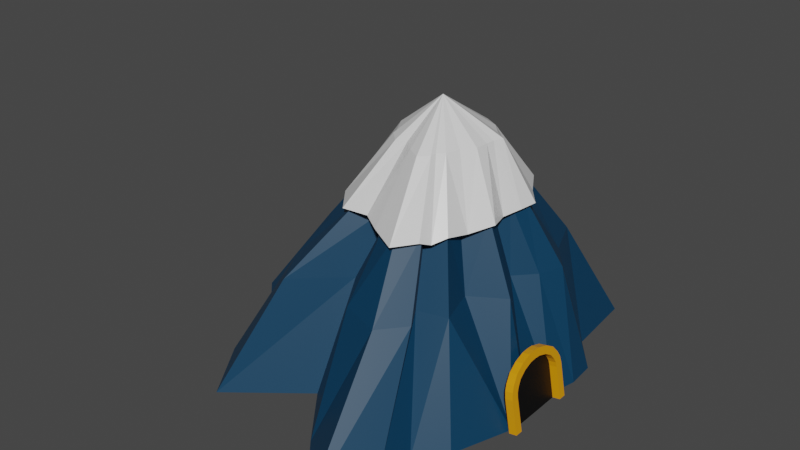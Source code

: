 # Source: Moutain.blend  (saved by Blender 3.0.42; exported with 4.5.12 LTS)
import bpy
from mathutils import Matrix  # noqa: F401  (used for matrix-valued properties, if any)

bpy.ops.wm.read_factory_settings(use_empty=True)
scene = bpy.context.scene
scene.name = 'Scene'

# ---- collections
col_collection = bpy.data.collections.new('Collection'); scene.collection.children.link(col_collection)

# ---- materials (node trees are filled in below, after node groups)
mat_snow = bpy.data.materials.new('Snow')
mat_snow.alpha_threshold = 0.0
mat_snow.use_transparent_shadow = False
mat_snow.line_color = (0.0, 0.0, 0.0, 1.0)
mat_moutain = bpy.data.materials.new('Moutain')
mat_moutain.use_transparent_shadow = False
mat_material = bpy.data.materials.new('Material')
mat_material.use_transparent_shadow = False
mat_door = bpy.data.materials.new('Door')
mat_door.use_transparent_shadow = False

# ---- material node trees
mat_snow.use_nodes = True; mat_snow.node_tree.nodes.clear()
_N = mat_snow.node_tree.nodes; _L = mat_snow.node_tree.links
n0 = _N.new('ShaderNodeOutputMaterial'); n0.name = 'Material Output'; n0.location = (300, 300)
n1 = _N.new('ShaderNodeBsdfPrincipled'); n1.name = 'Principled BSDF'; n1.location = (10, 300)
n1.distribution = 'GGX'
n1.subsurface_method = 'RANDOM_WALK_SKIN'
n1.inputs[2].default_value = 0.4
n1.inputs[3].default_value = 1.45
n1.inputs[27].default_value = (0.0, 0.0, 0.0, 1.0)
n1.inputs[28].default_value = 1.0
_L.new(n1.outputs[0], n0.inputs[0])
n0.is_active_output = True
mat_moutain.use_nodes = True; mat_moutain.node_tree.nodes.clear()
_N = mat_moutain.node_tree.nodes; _L = mat_moutain.node_tree.links
n0 = _N.new('ShaderNodeBsdfPrincipled'); n0.name = 'Principled BSDF'; n0.location = (10, 300)
n0.distribution = 'GGX'
n0.subsurface_method = 'RANDOM_WALK_SKIN'
n0.inputs[0].default_value = (0.0, 0.04137, 0.09461, 1.0)
n0.inputs[3].default_value = 1.45
n0.inputs[27].default_value = (0.0, 0.0, 0.0, 1.0)
n0.inputs[28].default_value = 1.0
n1 = _N.new('ShaderNodeOutputMaterial'); n1.name = 'Material Output'; n1.location = (300, 300)
_L.new(n0.outputs[0], n1.inputs[0])
n1.is_active_output = True
mat_material.use_nodes = True; mat_material.node_tree.nodes.clear()
_N = mat_material.node_tree.nodes; _L = mat_material.node_tree.links
n0 = _N.new('ShaderNodeBsdfPrincipled'); n0.name = 'Principled BSDF'; n0.location = (10, 300)
n0.distribution = 'GGX'
n0.subsurface_method = 'RANDOM_WALK_SKIN'
n0.inputs[0].default_value = (0.0, 0.0, 0.0, 1.0)
n0.inputs[3].default_value = 1.45
n0.inputs[27].default_value = (0.0, 0.0, 0.0, 1.0)
n0.inputs[28].default_value = 1.0
n1 = _N.new('ShaderNodeOutputMaterial'); n1.name = 'Material Output'; n1.location = (300, 300)
_L.new(n0.outputs[0], n1.inputs[0])
n1.is_active_output = True
mat_door.use_nodes = True; mat_door.node_tree.nodes.clear()
_N = mat_door.node_tree.nodes; _L = mat_door.node_tree.links
n0 = _N.new('ShaderNodeBsdfPrincipled'); n0.name = 'Principled BSDF'; n0.location = (10, 300)
n0.distribution = 'GGX'
n0.subsurface_method = 'RANDOM_WALK_SKIN'
n0.inputs[0].default_value = (0.8, 0.3166, 0.0, 1.0)
n0.inputs[3].default_value = 1.45
n0.inputs[27].default_value = (0.0, 0.0, 0.0, 1.0)
n0.inputs[28].default_value = 1.0
n1 = _N.new('ShaderNodeOutputMaterial'); n1.name = 'Material Output'; n1.location = (300, 300)
_L.new(n0.outputs[0], n1.inputs[0])
n1.is_active_output = True

# ---- world
world_world = bpy.data.worlds.new('World'); scene.world = world_world
world_world.use_nodes = True; world_world.node_tree.nodes.clear()
_N = world_world.node_tree.nodes; _L = world_world.node_tree.links
n0 = _N.new('ShaderNodeOutputWorld'); n0.name = 'World Output'; n0.location = (300, 300)
n1 = _N.new('ShaderNodeBackground'); n1.name = 'Background'; n1.location = (10, 300)
n1.inputs[0].default_value = (0.05088, 0.05088, 0.05088, 1.0)
_L.new(n1.outputs[0], n0.inputs[0])
n0.is_active_output = True
world_world.color = (0.05088, 0.05088, 0.05088)
world_world.use_sun_shadow = False
world_world.sun_shadow_jitter_overblur = 0.0

# ---- meshes
me_cube = bpy.data.meshes.new('Cube')
me_cube.from_pydata([(1.873, -0.8986, -0.0326), (1.944, 1.833, 0.01963), (1.99, 1.188, 0.01963), (1.852, 0.5655, 0.02773), (1.894, -0.3596, 0.06633), (1.316, 2.618, 0.01963), (1.166, 4.3, 0.01963), (-0.1051, 5.301, 0.01963), (-1.141, 5.317, 0.01963), (-2.762, 4.394, 0.01963), (-2.95, 3.281, 0.01963), (-4.354, 3.073, 0.01963), (-5.005, 2.515, 0.01963), (-5.204, 0.9164, 0.01963), (-5.771, 0.07133, 0.01963), (-4.356, -1.377, 0.01963), (-4.352, -2.446, 0.01963), (-3.437, -3.791, 0.01963), (-1.818, -2.499, 0.01963), (-0.9334, -3.625, -0.0724), (0.2355, -4.984, -0.2231), (0.8875, -3.788, -0.1261), (0.8812, -2.8, -0.05207), (1.444, -2.274, 0.01006), (0.4694, -0.6339, 2.354), (1.302, 1.566, 2.354), (1.095, 1.021, 2.354), (0.6922, 0.5854, 2.354), (1.214, -0.1708, 2.354), (0.8024, 2.193, 2.354), (0.4164, 3.136, 2.354), (-0.3247, 3.676, 2.354), (-0.8907, 3.61, 2.354), (-2.011, 3.074, 2.354), (-2.174, 2.257, 2.354), (-3.386, 2.252, 2.354), (-3.862, 1.787, 2.354), (-3.525, 0.7727, 2.354), (-4.01, 0.3346, 2.354), (-2.844, -0.9837, 2.354), (-3.234, -1.541, 2.354), (-2.709, -2.423, 2.354), (-1.66, -1.436, 2.354), (-1.027, -2.384, 2.354), (-0.105, -2.721, 2.354), (0.3639, -2.158, 2.354), (0.07082, -1.666, 2.354), (0.7274, -1.484, 2.354), (0.06032, -0.3202, 3.82), (0.5471, 1.182, 3.84), (0.4398, 0.8299, 3.838), (0.2052, 0.5237, 3.827), (0.5108, 0.0184, 3.84), (0.1345, 1.566, 3.84), (-0.1522, 2.128, 3.84), (-0.5663, 2.394, 3.84), (-0.9195, 2.338, 3.84), (-1.664, 2.144, 3.84), (-1.836, 1.677, 3.84), (-2.42, 1.616, 3.84), (-2.546, 1.293, 3.84), (-2.43, 0.7234, 3.84), (-2.786, 0.4356, 3.84), (-2.064, -0.1941, 3.839), (-2.36, -0.5008, 3.829), (-1.884, -1.068, 3.84), (-1.261, -0.5902, 3.841), (-0.9099, -1.334, 3.84), (-0.3817, -1.708, 3.84), (-0.03728, -1.339, 3.83), (-0.2436, -0.9926, 3.835), (0.1812, -0.8712, 3.84), (0.4029, -0.5149, 3.633), (0.743, 1.282, 3.734), (0.6728, 0.8966, 3.719), (0.5241, 0.4842, 3.66), (0.7016, -0.03295, 3.734), (0.3536, 1.76, 3.723), (-0.02361, 2.367, 3.734), (-0.5028, 2.679, 3.734), (-0.9029, 2.594, 3.734), (-1.749, 2.365, 3.734), (-1.989, 1.953, 3.73), (-2.616, 1.77, 3.734), (-2.793, 1.401, 3.734), (-2.816, 0.8142, 3.692), (-3.015, 0.4636, 3.752), (-2.598, -0.306, 3.662), (-2.549, -0.7249, 3.734), (-2.053, -1.352, 3.734), (-1.453, -1.301, 3.743), (-0.9693, -1.629, 3.734), (-0.2728, -2.031, 3.736), (0.05138, -1.553, 3.734), (0.1337, -1.294, 3.625), (0.3294, -1.037, 3.734), (-0.2103, -0.008314, 5.052), (0.1013, 0.9795, 5.048), (0.02261, 0.7736, 5.048), (-0.004792, 0.5846, 5.039), (-0.014, 0.2709, 5.048), (-0.1615, 1.172, 5.048), (-0.4228, 1.458, 5.048), (-0.7428, 1.634, 5.048), (-0.9527, 1.609, 5.048), (-1.358, 1.415, 5.048), (-1.572, 1.22, 5.03), (-1.781, 1.09, 5.048), (-1.897, 0.9182, 5.048), (-1.863, 0.5777, 5.048), (-2.024, 0.4177, 5.048), (-1.802, 0.006665, 5.032), (-1.746, -0.1557, 5.045), (-1.472, -0.4257, 5.048), (-1.215, -0.3615, 5.064), (-0.9478, -0.6052, 5.048), (-0.6437, -0.7887, 5.048), (-0.4556, -0.5887, 5.049), (-0.4388, -0.4617, 5.055), (-0.31, -0.3097, 5.048), (-0.9572, 0.4072, 5.882), (-1.113, 0.2721, -0.003668)], [], [(21, 22, 46, 45), (14, 15, 39, 38), (7, 8, 32, 31), (22, 23, 47, 46), (3, 2, 26, 27), (15, 16, 40, 39), (8, 9, 33, 32), (0, 24, 47, 23), (4, 3, 27, 28), (16, 17, 41, 40), (9, 10, 34, 33), (0, 4, 28, 24), (17, 18, 42, 41), (10, 11, 35, 34), (2, 1, 25, 26), (18, 19, 43, 42), (11, 12, 36, 35), (1, 5, 29, 25), (19, 20, 44, 43), (12, 13, 37, 36), (5, 6, 30, 29), (20, 21, 45, 44), (13, 14, 38, 37), (6, 7, 31, 30), (36, 37, 61, 60), (29, 30, 54, 53), (44, 45, 69, 68), (37, 38, 62, 61), (30, 31, 55, 54), (45, 46, 70, 69), (38, 39, 63, 62), (31, 32, 56, 55), (46, 47, 71, 70), (27, 26, 50, 51), (39, 40, 64, 63), (32, 33, 57, 56), (24, 48, 71, 47), (28, 27, 51, 52), (40, 41, 65, 64), (33, 34, 58, 57), (24, 28, 52, 48), (41, 42, 66, 65), (34, 35, 59, 58), (26, 25, 49, 50), (42, 43, 67, 66), (35, 36, 60, 59), (25, 29, 53, 49), (43, 44, 68, 67), (48, 72, 95, 71), (52, 51, 75, 76), (64, 65, 89, 88), (57, 58, 82, 81), (48, 52, 76, 72), (65, 66, 90, 89), (58, 59, 83, 82), (50, 49, 73, 74), (66, 67, 91, 90), (59, 60, 84, 83), (49, 53, 77, 73), (67, 68, 92, 91), (60, 61, 85, 84), (53, 54, 78, 77), (68, 69, 93, 92), (61, 62, 86, 85), (54, 55, 79, 78), (69, 70, 94, 93), (62, 63, 87, 86), (55, 56, 80, 79), (70, 71, 95, 94), (51, 50, 74, 75), (63, 64, 88, 87), (56, 57, 81, 80), (78, 79, 103, 102), (93, 94, 118, 117), (86, 87, 111, 110), (79, 80, 104, 103), (94, 95, 119, 118), (75, 74, 98, 99), (87, 88, 112, 111), (80, 81, 105, 104), (72, 96, 119, 95), (76, 75, 99, 100), (88, 89, 113, 112), (81, 82, 106, 105), (72, 76, 100, 96), (89, 90, 114, 113), (82, 83, 107, 106), (74, 73, 97, 98), (90, 91, 115, 114), (83, 84, 108, 107), (73, 77, 101, 97), (91, 92, 116, 115), (84, 85, 109, 108), (77, 78, 102, 101), (92, 93, 117, 116), (85, 86, 110, 109), (106, 107, 120), (98, 97, 120), (114, 115, 120), (107, 108, 120), (97, 101, 120), (115, 116, 120), (108, 109, 120), (101, 102, 120), (116, 117, 120), (109, 110, 120), (102, 103, 120), (117, 118, 120), (110, 111, 120), (103, 104, 120), (118, 119, 120), (99, 98, 120), (111, 112, 120), (104, 105, 120), (96, 120, 119), (100, 99, 120), (112, 113, 120), (105, 106, 120), (96, 100, 120), (113, 114, 120), (5, 1, 121), (20, 19, 121), (13, 12, 121), (6, 5, 121), (21, 20, 121), (14, 13, 121), (7, 6, 121), (22, 21, 121), (15, 14, 121), (8, 7, 121), (23, 22, 121), (2, 3, 121), (16, 15, 121), (9, 8, 121), (23, 121, 0), (3, 4, 121), (17, 16, 121), (10, 9, 121), (4, 0, 121), (18, 17, 121), (11, 10, 121), (1, 2, 121), (19, 18, 121), (12, 11, 121)])
me_cube.polygons.foreach_set('material_index', [1, 1, 1, 1, 1, 1, 1, 1, 1, 1, 1, 1, 1, 1, 1, 1, 1, 1, 1, 1, 1, 1, 1, 1, 1, 1, 1, 1, 1, 1, 1, 1, 1, 1, 1, 1, 1, 1, 1, 1, 1, 1, 1, 1, 1, 1, 1, 1, 0, 0, 0, 0, 0, 0, 0, 0, 0, 0, 0, 0, 0, 0, 0, 0, 0, 0, 0, 0, 0, 0, 0, 0, 0, 0, 0, 0, 0, 0, 0, 0, 0, 0, 0, 0, 0, 0, 0, 0, 0, 0, 0, 0, 0, 0, 0, 0, 0, 0, 0, 0, 0, 0, 0, 0, 0, 0, 0, 0, 0, 0, 0, 0, 0, 0, 0, 0, 0, 0, 0, 0, 1, 1, 1, 1, 1, 1, 1, 1, 1, 1, 1, 1, 1, 1, 1, 1, 1, 1, 1, 1, 1, 1, 1, 1])
_uv = me_cube.uv_layers.new(name='UVMap')
_uv.uv.foreach_set('vector', [0.0, 0.0, 0.0, 0.0, 0.0, 0.0, 0.0, 0.0, 0.0, 0.0, 0.0, 0.0, 0.0, 0.0, 0.0, 0.0, 0.0, 0.0, 0.0, 0.0, 0.0, 0.0, 0.0, 0.0, 0.0, 0.0, 0.0, 0.0, 0.0, 0.0, 0.0, 0.0, 0.0, 0.0, 0.0, 0.0, 0.0, 0.0, 0.0, 0.0, 0.0, 0.0, 0.0, 0.0, 0.0, 0.0, 0.0, 0.0, 0.0, 0.0, 0.0, 0.0, 0.0, 0.0, 0.0, 0.0, 0.0, 0.0, 0.0, 0.0, 0.0, 0.0, 0.0, 0.0, 0.0, 0.0, 0.0, 0.0, 0.0, 0.0, 0.0, 0.0, 0.0, 0.0, 0.0, 0.0, 0.0, 0.0, 0.0, 0.0, 0.0, 0.0, 0.0, 0.0, 0.0, 0.0, 0.0, 0.0, 0.0, 0.0, 0.0, 0.0, 0.0, 0.0, 0.0, 0.0, 0.0, 0.0, 0.0, 0.0, 0.0, 0.0, 0.0, 0.0, 0.0, 0.0, 0.0, 0.0, 0.0, 0.0, 0.0, 0.0, 0.0, 0.0, 0.0, 0.0, 0.0, 0.0, 0.0, 0.0, 0.0, 0.0, 0.0, 0.0, 0.0, 0.0, 0.0, 0.0, 0.0, 0.0, 0.0, 0.0, 0.0, 0.0, 0.0, 0.0, 0.0, 0.0, 0.0, 0.0, 0.0, 0.0, 0.0, 0.0, 0.0, 0.0, 0.0, 0.0, 0.0, 0.0, 0.0, 0.0, 0.0, 0.0, 0.0, 0.0, 0.0, 0.0, 0.0, 0.0, 0.0, 0.0, 0.0, 0.0, 0.0, 0.0, 0.0, 0.0, 0.0, 0.0, 0.0, 0.0, 0.0, 0.0, 0.0, 0.0, 0.0, 0.0, 0.0, 0.0, 0.0, 0.0, 0.0, 0.0, 0.0, 0.0, 0.0, 0.0, 0.0, 0.0, 0.0, 0.0, 0.0, 0.0, 0.0, 0.0, 0.0, 0.0, 0.0, 0.0, 0.0, 0.0, 0.0, 0.0, 0.0, 0.0, 0.0, 0.0, 0.0, 0.0, 0.0, 0.0, 0.0, 0.0, 0.0, 0.0, 0.0, 0.0, 0.0, 0.0, 0.0, 0.0, 0.0, 0.0, 0.0, 0.0, 0.0, 0.0, 0.0, 0.0, 0.0, 0.0, 0.0, 0.0, 0.0, 0.0, 0.0, 0.0, 0.0, 0.0, 0.0, 0.0, 0.0, 0.0, 0.0, 0.0, 0.0, 0.0, 0.0, 0.0, 0.0, 0.0, 0.0, 0.0, 0.0, 0.0, 0.0, 0.0, 0.0, 0.0, 0.0, 0.0, 0.0, 0.0, 0.0, 0.0, 0.0, 0.0, 0.0, 0.0, 0.0, 0.0, 0.0, 0.0, 0.0, 0.0, 0.0, 0.0, 0.0, 0.0, 0.0, 0.0, 0.0, 0.0, 0.0, 0.0, 0.0, 0.0, 0.0, 0.0, 0.0, 0.0, 0.0, 0.0, 0.0, 0.0, 0.0, 0.0, 0.0, 0.0, 0.0, 0.0, 0.0, 0.0, 0.0, 0.0, 0.0, 0.0, 0.0, 0.0, 0.0, 0.0, 0.0, 0.0, 0.0, 0.0, 0.0, 0.0, 0.0, 0.0, 0.0, 0.0, 0.0, 0.0, 0.0, 0.0, 0.0, 0.0, 0.0, 0.0, 0.0, 0.0, 0.0, 0.0, 0.0, 0.0, 0.0, 0.0, 0.0, 0.0, 0.0, 0.0, 0.0, 0.0, 0.0, 0.0, 0.0, 0.0, 0.0, 0.0, 0.0, 0.0, 0.0, 0.0, 0.0, 0.0, 0.0, 0.0, 0.0, 0.0, 0.0, 0.0, 0.0, 0.0, 0.0, 0.0, 0.0, 0.0, 0.0, 0.0, 0.0, 0.0, 0.0, 0.0, 0.0, 0.0, 0.0, 0.0, 0.0, 0.0, 0.0, 0.0, 0.0, 0.0, 0.0, 0.0, 0.0, 0.0, 0.0, 0.0, 0.0, 0.0, 0.0, 0.0, 0.0, 0.0, 0.0, 0.0, 0.0, 0.0, 0.0, 0.0, 0.0, 0.0, 0.0, 0.0, 0.0, 0.0, 0.0, 0.0, 0.0, 0.0, 0.0, 0.0, 0.0, 0.0, 0.0, 0.0, 0.0, 0.0, 0.0, 0.0, 0.0, 0.0, 0.0, 0.0, 0.0, 0.0, 0.0, 0.0, 0.0, 0.0, 0.0, 0.0, 0.0, 0.0, 0.0, 0.0, 0.0, 0.0, 0.0, 0.0, 0.0, 0.0, 0.0, 0.0, 0.0, 0.0, 0.0, 0.0, 0.0, 0.0, 0.0, 0.0, 0.0, 0.0, 0.0, 0.0, 0.0, 0.0, 0.0, 0.0, 0.0, 0.0, 0.0, 0.0, 0.0, 0.0, 0.0, 0.0, 0.0, 0.0, 0.0, 0.0, 0.0, 0.0, 0.0, 0.0, 0.0, 0.0, 0.0, 0.0, 0.0, 0.0, 0.0, 0.0, 0.0, 0.0, 0.0, 0.0, 0.0, 0.0, 0.0, 0.0, 0.0, 0.0, 0.0, 0.0, 0.0, 0.0, 0.0, 0.0, 0.0, 0.0, 0.0, 0.0, 0.0, 0.0, 0.0, 0.0, 0.0, 0.0, 0.0, 0.0, 0.0, 0.0, 0.0, 0.0, 0.0, 0.0, 0.0, 0.0, 0.0, 0.0, 0.0, 0.0, 0.0, 0.0, 0.0, 0.0, 0.0, 0.0, 0.0, 0.0, 0.0, 0.0, 0.0, 0.0, 0.0, 0.0, 0.0, 0.0, 0.0, 0.0, 0.0, 0.0, 0.0, 0.0, 0.0, 0.0, 0.0, 0.0, 0.0, 0.0, 0.0, 0.0, 0.0, 0.0, 0.0, 0.0, 0.0, 0.0, 0.0, 0.0, 0.0, 0.0, 0.0, 0.0, 0.0, 0.0, 0.0, 0.0, 0.0, 0.0, 0.0, 0.0, 0.0, 0.0, 0.0, 0.0, 0.0, 0.0, 0.0, 0.0, 0.0, 0.0, 0.0, 0.0, 0.0, 0.0, 0.0, 0.0, 0.0, 0.0, 0.0, 0.0, 0.0, 0.0, 0.0, 0.0, 0.0, 0.0, 0.0, 0.0, 0.0, 0.0, 0.0, 0.0, 0.0, 0.0, 0.0, 0.0, 0.0, 0.0, 0.0, 0.0, 0.0, 0.0, 0.0, 0.0, 0.0, 0.0, 0.0, 0.0, 0.0, 0.0, 0.0, 0.0, 0.0, 0.0, 0.0, 0.0, 0.0, 0.0, 0.0, 0.0, 0.0, 0.0, 0.0, 0.0, 0.0, 0.0, 0.0, 0.0, 0.0, 0.0, 0.0, 0.0, 0.0, 0.0, 0.0, 0.0, 0.0, 0.0, 0.0, 0.0, 0.0, 0.0, 0.0, 0.0, 0.0, 0.0, 0.0, 0.0, 0.0, 0.0, 0.0, 0.0, 0.0, 0.0, 0.0, 0.0, 0.0, 0.0, 0.0, 0.0, 0.0, 0.0, 0.0, 0.0, 0.0, 0.0, 0.0, 0.0, 0.0, 0.0, 0.0, 0.0, 0.0, 0.0, 0.0, 0.0, 0.0, 0.0, 0.0, 0.0, 0.0, 0.0, 0.0, 0.0, 0.0, 0.0, 0.0, 0.0, 0.0, 0.0, 0.0, 0.0, 0.0, 0.0, 0.0, 0.0, 0.0, 0.0, 0.0, 0.0, 0.0, 0.0, 0.0, 0.0, 0.0, 0.0, 0.0, 0.0, 0.0, 0.0, 0.0, 0.0, 0.0, 0.0, 0.0, 0.0, 0.0, 0.0, 0.0, 0.0, 0.0, 0.0, 0.0, 0.0, 0.0, 0.0, 0.0, 0.0, 0.0, 0.0, 0.0, 0.0, 0.0, 0.0, 0.0, 0.0, 0.0, 0.0, 0.0, 0.0, 0.0, 0.0, 0.0, 0.0, 0.0, 0.0, 0.0, 0.0, 0.0, 0.0, 0.0, 0.0, 0.0, 0.0, 0.0, 0.0, 0.0, 0.0, 0.0, 0.0, 0.0, 0.0, 0.0, 0.0, 0.0, 0.0, 0.0, 0.0, 0.0, 0.0, 0.0, 0.0, 0.0, 0.0, 0.0, 0.0, 0.0, 0.0, 0.0, 0.0, 0.0, 0.0, 0.0, 0.0, 0.0, 0.0, 0.0, 0.0, 0.0, 0.0, 0.0, 0.0, 0.0, 0.0, 0.0, 0.0, 0.0, 0.0, 0.0, 0.0, 0.0, 0.0, 0.0, 0.0, 0.0, 0.0, 0.0, 0.0, 0.0, 0.0, 0.0, 0.0, 0.0, 0.0, 0.0, 0.0, 0.0, 0.0, 0.0, 0.0, 0.0, 0.0, 0.0, 0.0, 0.0, 0.0, 0.0, 0.0, 0.0, 0.0, 0.0, 0.0, 0.0, 0.0, 0.0, 0.0, 0.0, 0.0, 0.0, 0.0, 0.0, 0.0, 0.0, 0.0, 0.0, 0.0, 0.0, 0.0, 0.0, 0.0, 0.0, 0.0, 0.0, 0.0, 0.0, 0.0, 0.0, 0.0, 0.0, 0.0, 0.0, 0.0, 0.0, 0.0, 0.0, 0.0, 0.0, 0.0, 0.0, 0.0, 0.0, 0.0, 0.0, 0.0, 0.0, 0.0, 0.0, 0.0, 0.0, 0.0, 0.0, 0.0, 0.0, 0.0, 0.0, 0.0, 0.0, 0.0, 0.0, 0.0, 0.0, 0.0, 0.0, 0.0, 0.0, 0.0, 0.0, 0.0, 0.0, 0.0, 0.0, 0.0, 0.0, 0.0, 0.0, 0.0, 0.0, 0.0, 0.0, 0.0, 0.0, 0.0, 0.0, 0.0, 0.0, 0.0, 0.0, 0.0, 0.0, 0.0, 0.0, 0.0, 0.0, 0.0, 0.0, 0.0, 0.0, 0.0, 0.0, 0.0, 0.0, 0.0, 0.0, 0.0, 0.0, 0.0, 0.0, 0.0, 0.0, 0.0, 0.0, 0.0, 0.0, 0.0, 0.0, 0.0, 0.0, 0.0, 0.0, 0.0, 0.0, 0.0, 0.0, 0.0, 0.0, 0.0, 0.0, 0.0, 0.0, 0.0, 0.0, 0.0, 0.0, 0.0, 0.0, 0.0, 0.0, 0.0, 0.0, 0.0, 0.0, 0.0, 0.0, 0.0, 0.0, 0.0, 0.0, 0.0, 0.0, 0.0, 0.0, 0.0, 0.0, 0.0, 0.0, 0.0, 0.0, 0.0, 0.0, 0.0, 0.0, 0.0, 0.0, 0.0, 0.0, 0.0, 0.0, 0.0, 0.0, 0.0, 0.0, 0.0, 0.0, 0.0, 0.0, 0.0, 0.0, 0.0, 0.0, 0.0, 0.0, 0.0, 0.0, 0.0, 0.0, 0.0, 0.0, 0.0, 0.0, 0.0, 0.0, 0.0, 0.0, 0.0, 0.0, 0.0, 0.0, 0.0, 0.0, 0.0, 0.0, 0.0, 0.0, 0.0, 0.0, 0.0, 0.0, 0.0, 0.0, 0.0])
me_cube.materials.append(mat_snow)
me_cube.materials.append(mat_moutain)
me_cube.use_remesh_preserve_volume = False
me_cube.use_remesh_preserve_attributes = False
me_cube.use_mirror_vertex_groups = False
me_cube.update()
me_cube_001 = bpy.data.meshes.new('Cube.001')
me_cube_001.from_pydata([(-0.4426, -2.906, -1.199), (-0.4426, -2.906, -0.6152), (-0.4426, -2.322, -1.199), (-0.4426, -2.322, -0.6152), (0.141, -2.906, -1.199), (0.141, -2.906, -0.6152), (0.141, -2.322, -1.199), (0.141, -2.322, -0.6152), (-0.4426, -2.906, -0.03189), (-0.4426, -2.322, -0.03189), (0.141, -2.906, -0.03189), (0.141, -2.322, -0.03189), (-0.4426, -2.906, 0.6681), (-0.4426, -2.322, 0.6681), (0.141, -2.906, 0.6681), (0.141, -2.322, 0.6681), (-0.4426, -2.902, 1.375), (-0.4426, -2.326, 1.283), (0.141, -2.902, 1.375), (0.141, -2.326, 1.283), (-0.4426, -2.807, 1.895), (-0.4426, -2.278, 1.649), (0.141, -2.807, 1.895), (0.141, -2.278, 1.649), (-0.4426, -2.602, 2.322), (-0.4426, -2.138, 1.968), (0.141, -2.602, 2.322), (0.141, -2.138, 1.968), (-0.4426, -2.118, 2.923), (-0.4426, -1.815, 2.425), (0.141, -2.118, 2.923), (0.141, -1.815, 2.425), (-0.4426, -1.397, 3.351), (-0.4426, -1.226, 2.793), (0.141, -1.397, 3.351), (0.141, -1.226, 2.793), (-0.4426, -0.562, 3.598), (-0.4426, -0.53, 3.015), (0.141, -0.562, 3.598), (0.141, -0.53, 3.015), (-0.4426, -0.03408, 3.627), (-0.4426, -0.03408, 3.043), (0.141, -0.03408, 3.627), (0.141, -0.03408, 3.043), (-0.4426, 2.838, -1.199), (-0.4426, 2.838, -0.6152), (-0.4426, 2.254, -1.199), (-0.4426, 2.254, -0.6152), (0.141, 2.838, -1.199), (0.141, 2.838, -0.6152), (0.141, 2.254, -1.199), (0.141, 2.254, -0.6152), (-0.4426, 2.838, -0.03189), (-0.4426, 2.254, -0.03189), (0.141, 2.838, -0.03189), (0.141, 2.254, -0.03189), (-0.4426, 2.838, 0.6681), (-0.4426, 2.254, 0.6681), (0.141, 2.838, 0.6681), (0.141, 2.254, 0.6681), (-0.4426, 2.834, 1.375), (-0.4426, 2.258, 1.283), (0.141, 2.834, 1.375), (0.141, 2.258, 1.283), (-0.4426, 2.739, 1.895), (-0.4426, 2.21, 1.649), (0.141, 2.739, 1.895), (0.141, 2.21, 1.649), (-0.4426, 2.534, 2.322), (-0.4426, 2.07, 1.968), (0.141, 2.534, 2.322), (0.141, 2.07, 1.968), (-0.4426, 2.05, 2.923), (-0.4426, 1.747, 2.425), (0.141, 2.05, 2.923), (0.141, 1.747, 2.425), (-0.4426, 1.329, 3.351), (-0.4426, 1.158, 2.793), (0.141, 1.329, 3.351), (0.141, 1.158, 2.793), (-0.4426, 0.4938, 3.598), (-0.4426, 0.4619, 3.015), (0.141, 0.4938, 3.598), (0.141, 0.4619, 3.015), (-0.4426, -0.03408, -1.213)], [], [(0, 1, 3, 2), (2, 3, 7, 6), (6, 7, 5, 4), (4, 5, 1, 0), (2, 6, 4, 0), (5, 7, 11, 10), (8, 10, 14, 12), (3, 1, 8, 9), (1, 5, 10, 8), (7, 3, 9, 11), (14, 15, 19, 18), (11, 9, 13, 15), (10, 11, 15, 14), (9, 8, 12, 13), (18, 19, 23, 22), (13, 12, 16, 17), (12, 14, 18, 16), (15, 13, 17, 19), (20, 22, 26, 24), (17, 16, 20, 21), (16, 18, 22, 20), (19, 17, 21, 23), (26, 27, 31, 30), (23, 21, 25, 27), (22, 23, 27, 26), (21, 20, 24, 25), (29, 28, 32, 33), (25, 24, 28, 29), (24, 26, 30, 28), (27, 25, 29, 31), (32, 34, 38, 36), (28, 30, 34, 32), (31, 29, 33, 35), (30, 31, 35, 34), (38, 39, 43, 42), (35, 33, 37, 39), (34, 35, 39, 38), (33, 32, 36, 37), (43, 41, 40, 42), (37, 36, 40, 41), (36, 38, 42, 40), (39, 37, 41, 43), (44, 46, 47, 45), (46, 50, 51, 47), (50, 48, 49, 51), (48, 44, 45, 49), (46, 44, 48, 50), (49, 54, 55, 51), (52, 56, 58, 54), (47, 53, 52, 45), (45, 52, 54, 49), (51, 55, 53, 47), (58, 62, 63, 59), (55, 59, 57, 53), (54, 58, 59, 55), (53, 57, 56, 52), (62, 66, 67, 63), (57, 61, 60, 56), (56, 60, 62, 58), (59, 63, 61, 57), (64, 68, 70, 66), (61, 65, 64, 60), (60, 64, 66, 62), (63, 67, 65, 61), (70, 74, 75, 71), (67, 71, 69, 65), (66, 70, 71, 67), (65, 69, 68, 64), (73, 77, 76, 72), (69, 73, 72, 68), (68, 72, 74, 70), (71, 75, 73, 69), (76, 80, 82, 78), (72, 76, 78, 74), (75, 79, 77, 73), (74, 78, 79, 75), (82, 42, 43, 83), (79, 83, 81, 77), (78, 82, 83, 79), (77, 81, 80, 76), (81, 41, 40, 80), (80, 40, 42, 82), (83, 43, 41, 81), (3, 2, 84), (9, 13, 84), (9, 3, 84), (17, 13, 84), (21, 25, 84), (46, 47, 84), (33, 29, 84), (21, 17, 84), (57, 53, 84), (47, 53, 84), (29, 25, 84), (33, 37, 84), (81, 41, 84), (57, 61, 84), (69, 65, 84), (73, 77, 84), (61, 65, 84), (41, 37, 84), (69, 73, 84), (81, 77, 84)])
me_cube_001.polygons.foreach_set('material_index', [1, 1, 1, 1, 1, 1, 1, 1, 1, 1, 1, 1, 1, 1, 1, 1, 1, 1, 1, 1, 1, 1, 1, 1, 1, 1, 1, 1, 1, 1, 1, 1, 1, 1, 1, 1, 1, 1, 1, 1, 1, 1, 1, 1, 1, 1, 1, 1, 1, 1, 1, 1, 1, 1, 1, 1, 1, 1, 1, 1, 1, 1, 1, 1, 1, 1, 1, 1, 1, 1, 1, 1, 1, 1, 1, 1, 1, 1, 1, 1, 1, 1, 1, 0, 0, 0, 0, 0, 0, 0, 0, 0, 0, 0, 0, 0, 0, 0, 0, 0, 0, 0, 0])
_uv = me_cube_001.uv_layers.new(name='UVMap')
_uv.uv.foreach_set('vector', [0.375, 0.0, 0.625, 0.0, 0.625, 0.25, 0.375, 0.25, 0.375, 0.25, 0.625, 0.25, 0.625, 0.5, 0.375, 0.5, 0.375, 0.5, 0.625, 0.5, 0.625, 0.75, 0.375, 0.75, 0.375, 0.75, 0.625, 0.75, 0.625, 1.0, 0.375, 1.0, 0.125, 0.5, 0.375, 0.5, 0.375, 0.75, 0.125, 0.75, 0.625, 0.75, 0.625, 0.5, 0.625, 0.5, 0.625, 0.75, 0.625, 1.0, 0.625, 0.75, 0.625, 0.75, 0.625, 1.0, 0.625, 0.25, 0.625, 0.0, 0.625, 0.0, 0.625, 0.25, 0.625, 1.0, 0.625, 0.75, 0.625, 0.75, 0.625, 1.0, 0.625, 0.5, 0.625, 0.25, 0.625, 0.25, 0.625, 0.5, 0.625, 0.75, 0.625, 0.5, 0.625, 0.5, 0.625, 0.75, 0.625, 0.5, 0.625, 0.25, 0.625, 0.25, 0.625, 0.5, 0.625, 0.75, 0.625, 0.5, 0.625, 0.5, 0.625, 0.75, 0.625, 0.25, 0.625, 0.0, 0.625, 0.0, 0.625, 0.25, 0.625, 0.75, 0.625, 0.5, 0.625, 0.5, 0.625, 0.75, 0.625, 0.25, 0.625, 0.0, 0.625, 0.0, 0.625, 0.25, 0.625, 1.0, 0.625, 0.75, 0.625, 0.75, 0.625, 1.0, 0.625, 0.5, 0.625, 0.25, 0.625, 0.25, 0.625, 0.5, 0.625, 1.0, 0.625, 0.75, 0.625, 0.75, 0.625, 1.0, 0.625, 0.25, 0.625, 0.0, 0.625, 0.0, 0.625, 0.25, 0.625, 1.0, 0.625, 0.75, 0.625, 0.75, 0.625, 1.0, 0.625, 0.5, 0.625, 0.25, 0.625, 0.25, 0.625, 0.5, 0.625, 0.75, 0.625, 0.5, 0.625, 0.5, 0.625, 0.75, 0.625, 0.5, 0.625, 0.25, 0.625, 0.25, 0.625, 0.5, 0.625, 0.75, 0.625, 0.5, 0.625, 0.5, 0.625, 0.75, 0.625, 0.25, 0.625, 0.0, 0.625, 0.0, 0.625, 0.25, 0.625, 0.25, 0.625, 0.0, 0.625, 0.0, 0.625, 0.25, 0.625, 0.25, 0.625, 0.0, 0.625, 0.0, 0.625, 0.25, 0.625, 1.0, 0.625, 0.75, 0.625, 0.75, 0.625, 1.0, 0.625, 0.5, 0.625, 0.25, 0.625, 0.25, 0.625, 0.5, 0.625, 1.0, 0.625, 0.75, 0.625, 0.75, 0.625, 1.0, 0.625, 1.0, 0.625, 0.75, 0.625, 0.75, 0.625, 1.0, 0.625, 0.5, 0.625, 0.25, 0.625, 0.25, 0.625, 0.5, 0.625, 0.75, 0.625, 0.5, 0.625, 0.5, 0.625, 0.75, 0.625, 0.75, 0.625, 0.5, 0.625, 0.5, 0.625, 0.75, 0.625, 0.5, 0.625, 0.25, 0.625, 0.25, 0.625, 0.5, 0.625, 0.75, 0.625, 0.5, 0.625, 0.5, 0.625, 0.75, 0.625, 0.25, 0.625, 0.0, 0.625, 0.0, 0.625, 0.25, 0.625, 0.5, 0.875, 0.5, 0.875, 0.75, 0.625, 0.75, 0.625, 0.25, 0.625, 0.0, 0.625, 0.0, 0.625, 0.25, 0.625, 1.0, 0.625, 0.75, 0.625, 0.75, 0.625, 1.0, 0.625, 0.5, 0.625, 0.25, 0.625, 0.25, 0.625, 0.5, 0.375, 0.0, 0.375, 0.25, 0.625, 0.25, 0.625, 0.0, 0.375, 0.25, 0.375, 0.5, 0.625, 0.5, 0.625, 0.25, 0.375, 0.5, 0.375, 0.75, 0.625, 0.75, 0.625, 0.5, 0.375, 0.75, 0.375, 1.0, 0.625, 1.0, 0.625, 0.75, 0.125, 0.5, 0.125, 0.75, 0.375, 0.75, 0.375, 0.5, 0.625, 0.75, 0.625, 0.75, 0.625, 0.5, 0.625, 0.5, 0.625, 1.0, 0.625, 1.0, 0.625, 0.75, 0.625, 0.75, 0.625, 0.25, 0.625, 0.25, 0.625, 0.0, 0.625, 0.0, 0.625, 1.0, 0.625, 1.0, 0.625, 0.75, 0.625, 0.75, 0.625, 0.5, 0.625, 0.5, 0.625, 0.25, 0.625, 0.25, 0.625, 0.75, 0.625, 0.75, 0.625, 0.5, 0.625, 0.5, 0.625, 0.5, 0.625, 0.5, 0.625, 0.25, 0.625, 0.25, 0.625, 0.75, 0.625, 0.75, 0.625, 0.5, 0.625, 0.5, 0.625, 0.25, 0.625, 0.25, 0.625, 0.0, 0.625, 0.0, 0.625, 0.75, 0.625, 0.75, 0.625, 0.5, 0.625, 0.5, 0.625, 0.25, 0.625, 0.25, 0.625, 0.0, 0.625, 0.0, 0.625, 1.0, 0.625, 1.0, 0.625, 0.75, 0.625, 0.75, 0.625, 0.5, 0.625, 0.5, 0.625, 0.25, 0.625, 0.25, 0.625, 1.0, 0.625, 1.0, 0.625, 0.75, 0.625, 0.75, 0.625, 0.25, 0.625, 0.25, 0.625, 0.0, 0.625, 0.0, 0.625, 1.0, 0.625, 1.0, 0.625, 0.75, 0.625, 0.75, 0.625, 0.5, 0.625, 0.5, 0.625, 0.25, 0.625, 0.25, 0.625, 0.75, 0.625, 0.75, 0.625, 0.5, 0.625, 0.5, 0.625, 0.5, 0.625, 0.5, 0.625, 0.25, 0.625, 0.25, 0.625, 0.75, 0.625, 0.75, 0.625, 0.5, 0.625, 0.5, 0.625, 0.25, 0.625, 0.25, 0.625, 0.0, 0.625, 0.0, 0.625, 0.25, 0.625, 0.25, 0.625, 0.0, 0.625, 0.0, 0.625, 0.25, 0.625, 0.25, 0.625, 0.0, 0.625, 0.0, 0.625, 1.0, 0.625, 1.0, 0.625, 0.75, 0.625, 0.75, 0.625, 0.5, 0.625, 0.5, 0.625, 0.25, 0.625, 0.25, 0.625, 1.0, 0.625, 1.0, 0.625, 0.75, 0.625, 0.75, 0.625, 1.0, 0.625, 1.0, 0.625, 0.75, 0.625, 0.75, 0.625, 0.5, 0.625, 0.5, 0.625, 0.25, 0.625, 0.25, 0.625, 0.75, 0.625, 0.75, 0.625, 0.5, 0.625, 0.5, 0.625, 0.75, 0.625, 0.75, 0.625, 0.5, 0.625, 0.5, 0.625, 0.5, 0.625, 0.5, 0.625, 0.25, 0.625, 0.25, 0.625, 0.75, 0.625, 0.75, 0.625, 0.5, 0.625, 0.5, 0.625, 0.25, 0.625, 0.25, 0.625, 0.0, 0.625, 0.0, 0.625, 0.25, 0.625, 0.25, 0.625, 0.0, 0.625, 0.0, 0.625, 1.0, 0.625, 1.0, 0.625, 0.75, 0.625, 0.75, 0.625, 0.5, 0.625, 0.5, 0.625, 0.25, 0.625, 0.25, 0.625, 0.25, 0.375, 0.25, 0.625, 0.25, 0.625, 0.25, 0.625, 0.25, 0.625, 0.25, 0.625, 0.25, 0.625, 0.25, 0.625, 0.25, 0.625, 0.25, 0.625, 0.25, 0.625, 0.25, 0.625, 0.25, 0.625, 0.25, 0.625, 0.25, 0.375, 0.25, 0.625, 0.25, 0.375, 0.25, 0.625, 0.25, 0.625, 0.25, 0.625, 0.25, 0.625, 0.25, 0.625, 0.25, 0.625, 0.25, 0.625, 0.25, 0.625, 0.25, 0.625, 0.25, 0.625, 0.25, 0.625, 0.25, 0.625, 0.25, 0.625, 0.25, 0.625, 0.25, 0.625, 0.25, 0.625, 0.25, 0.625, 0.25, 0.625, 0.25, 0.625, 0.25, 0.625, 0.25, 0.625, 0.25, 0.625, 0.25, 0.625, 0.25, 0.625, 0.25, 0.625, 0.25, 0.625, 0.25, 0.625, 0.25, 0.625, 0.25, 0.625, 0.25, 0.625, 0.25, 0.625, 0.25, 0.625, 0.25, 0.625, 0.25, 0.625, 0.25, 0.625, 0.25, 0.625, 0.25, 0.625, 0.25, 0.625, 0.25, 0.625, 0.25, 0.625, 0.25, 0.625, 0.25, 0.625, 0.25])
me_cube_001.materials.append(mat_material)
me_cube_001.materials.append(mat_door)
me_cube_001.use_remesh_fix_poles = True
me_cube_001.use_remesh_preserve_attributes = False
me_cube_001.update()

# ---- objects
ob_moutain = bpy.data.objects.new('Moutain', me_cube)
ob_door = bpy.data.objects.new('Door', me_cube_001)

# ---- transforms, parenting, visibility, modifiers, constraints
ob_moutain.location = (0.0, 0.0, 0.0)
ob_moutain.lock_rotations_4d = False
ob_moutain.empty_display_type = 'ARROWS'
ob_moutain.lineart.crease_threshold = 0.0
ob_door.location = (1.978, -0.1539, 0.3512)
ob_door.rotation_euler = (0.0, -0.1753, 0.0)
ob_door.scale = (0.2991, 0.2991, 0.2991)

# ---- collection membership
col_collection.objects.link(ob_moutain)
col_collection.objects.link(ob_door)

# ---- scene / render settings (as saved in the file)
scene.frame_start = 1; scene.frame_end = 250; scene.frame_set(1)
scene.render.engine = 'BLENDER_EEVEE_NEXT'
scene.cycles.sampling_pattern = 'TABULATED_SOBOL'
scene.cycles.use_light_tree = False
scene.view_settings.view_transform = 'Filmic'
bpy.context.view_layer.update()

# ---- added for rendering (the .blend has no active camera and no usable light): camera, sun
cam_auto = bpy.data.cameras.new('AutoCamera')
cam_auto.lens = 50.0
cam_auto.sensor_width = 36.0
cam_auto.clip_end = 1000.0
ob_auto_camera = bpy.data.objects.new('AutoCamera', cam_auto)
scene.collection.objects.link(ob_auto_camera)
ob_auto_camera.location = (11.4048, -15.7323, 13.4287)
ob_auto_camera.rotation_euler = (1.09748, -7.21219e-08, 0.694738)
scene.camera = ob_auto_camera
light_auto_sun = bpy.data.lights.new('AutoSun', 'SUN')
light_auto_sun.energy = 3.0
light_auto_sun.angle = 0.0523599
ob_auto_sun = bpy.data.objects.new('AutoSun', light_auto_sun)
scene.collection.objects.link(ob_auto_sun)
ob_auto_sun.rotation_euler = (0.872665, 0.174533, 0.523599)
bpy.context.view_layer.update()
